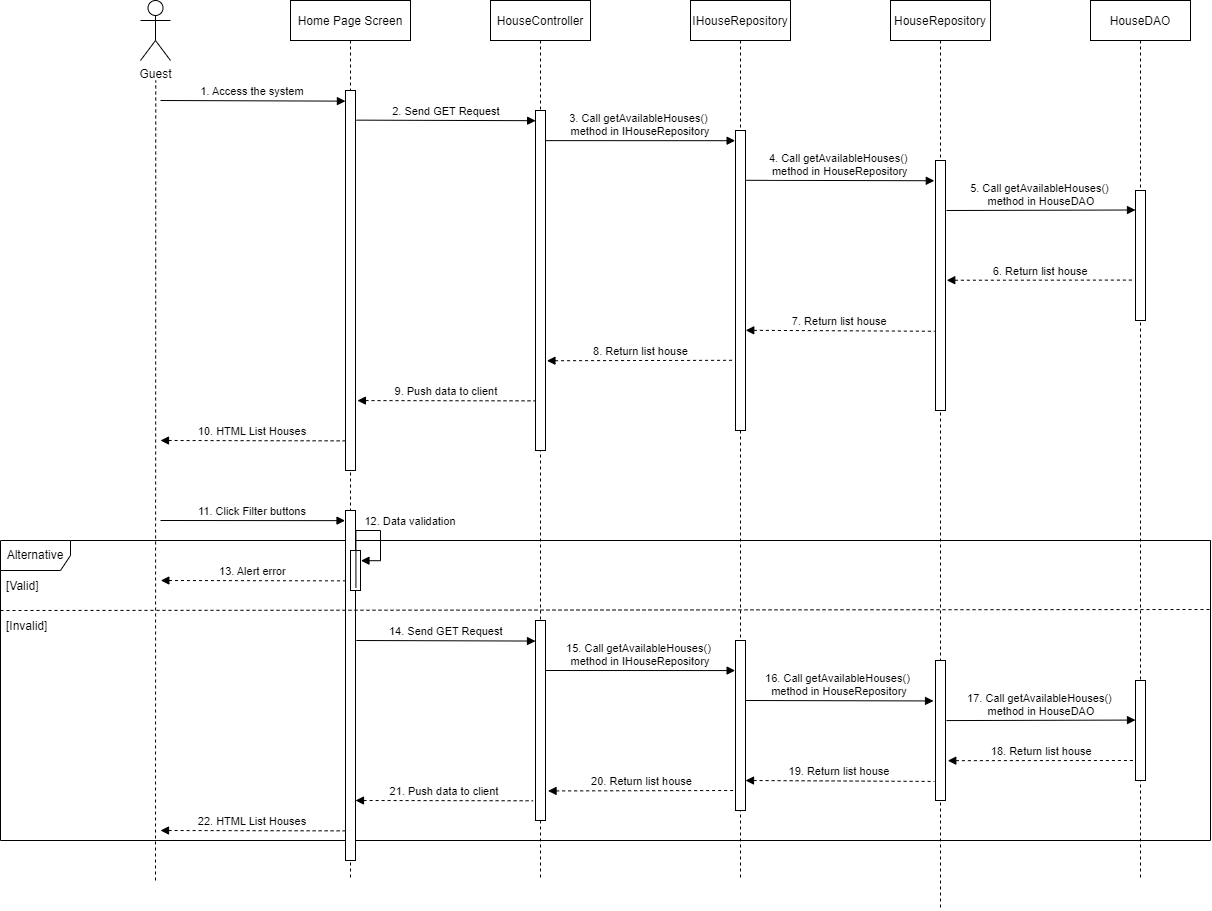

The diagram above was exported from draw.io. Its source (the exported page's mxGraphModel, read from the mxfile embedded in the PNG):
<mxGraphModel dx="2284" dy="707" grid="1" gridSize="10" guides="1" tooltips="1" connect="1" arrows="1" fold="1" page="1" pageScale="1" pageWidth="850" pageHeight="1100" math="0" shadow="0">
  <root>
    <mxCell id="0" />
    <mxCell id="1" parent="0" />
    <mxCell id="3nuBFxr9cyL0pnOWT2aG-1" value="Home Page Screen" style="shape=umlLifeline;perimeter=lifelinePerimeter;container=1;collapsible=0;recursiveResize=0;rounded=0;shadow=0;strokeWidth=1;" parent="1" vertex="1">
      <mxGeometry x="120" y="80" width="120" height="880" as="geometry" />
    </mxCell>
    <mxCell id="3nuBFxr9cyL0pnOWT2aG-2" value="" style="points=[];perimeter=orthogonalPerimeter;rounded=0;shadow=0;strokeWidth=1;" parent="3nuBFxr9cyL0pnOWT2aG-1" vertex="1">
      <mxGeometry x="55" y="90" width="10" height="380" as="geometry" />
    </mxCell>
    <mxCell id="3nuBFxr9cyL0pnOWT2aG-5" value="HouseController" style="shape=umlLifeline;perimeter=lifelinePerimeter;container=1;collapsible=0;recursiveResize=0;rounded=0;shadow=0;strokeWidth=1;" parent="1" vertex="1">
      <mxGeometry x="320" y="80" width="100" height="880" as="geometry" />
    </mxCell>
    <mxCell id="3nuBFxr9cyL0pnOWT2aG-6" value="" style="points=[];perimeter=orthogonalPerimeter;rounded=0;shadow=0;strokeWidth=1;" parent="3nuBFxr9cyL0pnOWT2aG-5" vertex="1">
      <mxGeometry x="45" y="110" width="10" height="340" as="geometry" />
    </mxCell>
    <mxCell id="0T0H5QkzZAWUkB1B0dbA-1" value="Guest" style="shape=umlActor;verticalLabelPosition=bottom;verticalAlign=top;html=1;outlineConnect=0;" parent="1" vertex="1">
      <mxGeometry x="-30" y="80" width="30" height="60" as="geometry" />
    </mxCell>
    <mxCell id="0T0H5QkzZAWUkB1B0dbA-5" value="" style="endArrow=none;dashed=1;html=1;rounded=0;startArrow=none;" parent="1" edge="1">
      <mxGeometry width="50" height="50" relative="1" as="geometry">
        <mxPoint x="-15" y="960" as="sourcePoint" />
        <mxPoint x="-14.75" y="160" as="targetPoint" />
      </mxGeometry>
    </mxCell>
    <mxCell id="0T0H5QkzZAWUkB1B0dbA-10" value="1. Access the system" style="verticalAlign=bottom;endArrow=block;entryX=-0.007;entryY=0.028;shadow=0;strokeWidth=1;entryDx=0;entryDy=0;entryPerimeter=0;" parent="1" target="3nuBFxr9cyL0pnOWT2aG-2" edge="1">
      <mxGeometry relative="1" as="geometry">
        <mxPoint x="-10" y="180" as="sourcePoint" />
        <mxPoint x="160" y="180.0000000000001" as="targetPoint" />
      </mxGeometry>
    </mxCell>
    <mxCell id="70r14ec3nPABJXR-AIMT-2" value="2. Send GET Request" style="verticalAlign=bottom;endArrow=block;shadow=0;strokeWidth=1;entryX=0.016;entryY=0.03;entryDx=0;entryDy=0;entryPerimeter=0;exitX=1.094;exitY=0.078;exitDx=0;exitDy=0;exitPerimeter=0;" parent="1" source="3nuBFxr9cyL0pnOWT2aG-2" target="3nuBFxr9cyL0pnOWT2aG-6" edge="1">
      <mxGeometry relative="1" as="geometry">
        <mxPoint x="190" y="190" as="sourcePoint" />
        <mxPoint x="360" y="189" as="targetPoint" />
      </mxGeometry>
    </mxCell>
    <mxCell id="70r14ec3nPABJXR-AIMT-3" value="IHouseRepository" style="shape=umlLifeline;perimeter=lifelinePerimeter;container=1;collapsible=0;recursiveResize=0;rounded=0;shadow=0;strokeWidth=1;" parent="1" vertex="1">
      <mxGeometry x="520" y="80" width="100" height="880" as="geometry" />
    </mxCell>
    <mxCell id="70r14ec3nPABJXR-AIMT-4" value="" style="points=[];perimeter=orthogonalPerimeter;rounded=0;shadow=0;strokeWidth=1;" parent="70r14ec3nPABJXR-AIMT-3" vertex="1">
      <mxGeometry x="45" y="130" width="10" height="300" as="geometry" />
    </mxCell>
    <mxCell id="70r14ec3nPABJXR-AIMT-11" value="3. Call getAvailableHouses()  &#10;method in IHouseRepository" style="verticalAlign=bottom;endArrow=block;shadow=0;strokeWidth=1;entryX=-0.037;entryY=0.034;entryDx=0;entryDy=0;entryPerimeter=0;exitX=1.019;exitY=0.159;exitDx=0;exitDy=0;exitPerimeter=0;" parent="70r14ec3nPABJXR-AIMT-3" target="70r14ec3nPABJXR-AIMT-4" edge="1">
      <mxGeometry relative="1" as="geometry">
        <mxPoint x="-144.9999999999995" y="140.1299999999998" as="sourcePoint" />
        <mxPoint x="33.55000000000018" y="140.00000000000014" as="targetPoint" />
      </mxGeometry>
    </mxCell>
    <mxCell id="70r14ec3nPABJXR-AIMT-7" value="HouseRepository" style="shape=umlLifeline;perimeter=lifelinePerimeter;container=1;collapsible=0;recursiveResize=0;rounded=0;shadow=0;strokeWidth=1;" parent="1" vertex="1">
      <mxGeometry x="720" y="80" width="100" height="910" as="geometry" />
    </mxCell>
    <mxCell id="70r14ec3nPABJXR-AIMT-8" value="" style="points=[];perimeter=orthogonalPerimeter;rounded=0;shadow=0;strokeWidth=1;" parent="70r14ec3nPABJXR-AIMT-7" vertex="1">
      <mxGeometry x="45" y="160" width="10" height="250" as="geometry" />
    </mxCell>
    <mxCell id="73J8EzIOsyYtJonwFOp9-17" value="" style="points=[];perimeter=orthogonalPerimeter;rounded=0;shadow=0;strokeWidth=1;" parent="70r14ec3nPABJXR-AIMT-7" vertex="1">
      <mxGeometry x="45" y="660" width="10" height="140" as="geometry" />
    </mxCell>
    <mxCell id="70r14ec3nPABJXR-AIMT-9" value="HouseDAO" style="shape=umlLifeline;perimeter=lifelinePerimeter;container=1;collapsible=0;recursiveResize=0;rounded=0;shadow=0;strokeWidth=1;" parent="1" vertex="1">
      <mxGeometry x="920" y="80" width="100" height="880" as="geometry" />
    </mxCell>
    <mxCell id="70r14ec3nPABJXR-AIMT-10" value="" style="points=[];perimeter=orthogonalPerimeter;rounded=0;shadow=0;strokeWidth=1;" parent="70r14ec3nPABJXR-AIMT-9" vertex="1">
      <mxGeometry x="45" y="190" width="10" height="130" as="geometry" />
    </mxCell>
    <mxCell id="70r14ec3nPABJXR-AIMT-12" value="4. Call getAvailableHouses()  &#10;method in HouseRepository" style="verticalAlign=bottom;endArrow=block;shadow=0;strokeWidth=1;exitX=1.076;exitY=0.166;exitDx=0;exitDy=0;exitPerimeter=0;entryX=-0.12;entryY=0.081;entryDx=0;entryDy=0;entryPerimeter=0;" parent="1" source="70r14ec3nPABJXR-AIMT-4" target="70r14ec3nPABJXR-AIMT-8" edge="1">
      <mxGeometry relative="1" as="geometry">
        <mxPoint x="580.0000000000005" y="240.68999999999977" as="sourcePoint" />
        <mxPoint x="750" y="240" as="targetPoint" />
      </mxGeometry>
    </mxCell>
    <mxCell id="70r14ec3nPABJXR-AIMT-13" value="5. Call getAvailableHouses()  &#10;method in HouseDAO" style="verticalAlign=bottom;endArrow=block;shadow=0;strokeWidth=1;exitX=1.097;exitY=0.2;exitDx=0;exitDy=0;exitPerimeter=0;entryX=0;entryY=0.15;entryDx=0;entryDy=0;entryPerimeter=0;" parent="1" source="70r14ec3nPABJXR-AIMT-8" target="70r14ec3nPABJXR-AIMT-10" edge="1">
      <mxGeometry relative="1" as="geometry">
        <mxPoint x="780" y="259.71999999999997" as="sourcePoint" />
        <mxPoint x="960" y="260" as="targetPoint" />
      </mxGeometry>
    </mxCell>
    <mxCell id="70r14ec3nPABJXR-AIMT-14" value="6. Return list house" style="verticalAlign=bottom;endArrow=none;shadow=0;strokeWidth=1;entryX=-0.102;entryY=0.689;entryDx=0;entryDy=0;entryPerimeter=0;endFill=0;startArrow=block;startFill=1;dashed=1;exitX=1.126;exitY=0.479;exitDx=0;exitDy=0;exitPerimeter=0;" parent="1" source="70r14ec3nPABJXR-AIMT-8" target="70r14ec3nPABJXR-AIMT-10" edge="1">
      <mxGeometry relative="1" as="geometry">
        <mxPoint x="780" y="341" as="sourcePoint" />
        <mxPoint x="960.1399999999999" y="310.1599999999999" as="targetPoint" />
      </mxGeometry>
    </mxCell>
    <mxCell id="70r14ec3nPABJXR-AIMT-15" value="7. Return list house" style="verticalAlign=bottom;endArrow=none;shadow=0;strokeWidth=1;endFill=0;startArrow=block;startFill=1;dashed=1;exitX=1.025;exitY=0.666;exitDx=0;exitDy=0;exitPerimeter=0;entryX=-0.079;entryY=0.683;entryDx=0;entryDy=0;entryPerimeter=0;" parent="1" source="70r14ec3nPABJXR-AIMT-4" target="70r14ec3nPABJXR-AIMT-8" edge="1">
      <mxGeometry relative="1" as="geometry">
        <mxPoint x="579.9999999999999" y="350" as="sourcePoint" />
        <mxPoint x="769.4500000000002" y="350" as="targetPoint" />
      </mxGeometry>
    </mxCell>
    <mxCell id="70r14ec3nPABJXR-AIMT-16" value="8. Return list house" style="verticalAlign=bottom;endArrow=none;shadow=0;strokeWidth=1;entryX=-0.109;entryY=0.766;entryDx=0;entryDy=0;entryPerimeter=0;endFill=0;startArrow=block;startFill=1;dashed=1;exitX=1.145;exitY=0.736;exitDx=0;exitDy=0;exitPerimeter=0;" parent="1" source="3nuBFxr9cyL0pnOWT2aG-6" target="70r14ec3nPABJXR-AIMT-4" edge="1">
      <mxGeometry relative="1" as="geometry">
        <mxPoint x="380" y="390" as="sourcePoint" />
        <mxPoint x="569.4500000000003" y="390" as="targetPoint" />
      </mxGeometry>
    </mxCell>
    <mxCell id="70r14ec3nPABJXR-AIMT-17" value="9. Push data to client" style="verticalAlign=bottom;endArrow=none;shadow=0;strokeWidth=1;entryX=-0.049;entryY=0.854;entryDx=0;entryDy=0;entryPerimeter=0;endFill=0;startArrow=block;startFill=1;dashed=1;exitX=1.19;exitY=0.816;exitDx=0;exitDy=0;exitPerimeter=0;" parent="1" source="3nuBFxr9cyL0pnOWT2aG-2" target="3nuBFxr9cyL0pnOWT2aG-6" edge="1">
      <mxGeometry relative="1" as="geometry">
        <mxPoint x="180" y="390" as="sourcePoint" />
        <mxPoint x="369.4500000000003" y="390" as="targetPoint" />
      </mxGeometry>
    </mxCell>
    <mxCell id="70r14ec3nPABJXR-AIMT-18" value="10. HTML List Houses" style="verticalAlign=bottom;endArrow=none;shadow=0;strokeWidth=1;entryX=-0.034;entryY=0.922;entryDx=0;entryDy=0;entryPerimeter=0;endFill=0;startArrow=block;startFill=1;dashed=1;" parent="1" target="3nuBFxr9cyL0pnOWT2aG-2" edge="1">
      <mxGeometry relative="1" as="geometry">
        <mxPoint x="-10" y="520" as="sourcePoint" />
        <mxPoint x="179.45000000000027" y="400" as="targetPoint" />
      </mxGeometry>
    </mxCell>
    <mxCell id="73J8EzIOsyYtJonwFOp9-1" value="Alternative" style="shape=umlFrame;whiteSpace=wrap;html=1;width=70;height=30;" parent="1" vertex="1">
      <mxGeometry x="-170" y="620" width="1210" height="300" as="geometry" />
    </mxCell>
    <mxCell id="73J8EzIOsyYtJonwFOp9-3" value="11. Click Filter buttons" style="verticalAlign=bottom;endArrow=block;shadow=0;strokeWidth=1;entryX=-0.047;entryY=0.029;entryDx=0;entryDy=0;entryPerimeter=0;" parent="1" target="73J8EzIOsyYtJonwFOp9-4" edge="1">
      <mxGeometry relative="1" as="geometry">
        <mxPoint x="-10" y="600" as="sourcePoint" />
        <mxPoint x="150" y="600" as="targetPoint" />
      </mxGeometry>
    </mxCell>
    <mxCell id="73J8EzIOsyYtJonwFOp9-4" value="" style="points=[];perimeter=orthogonalPerimeter;rounded=0;shadow=0;strokeWidth=1;" parent="1" vertex="1">
      <mxGeometry x="175" y="590" width="10" height="350" as="geometry" />
    </mxCell>
    <mxCell id="73J8EzIOsyYtJonwFOp9-5" value="" style="points=[];perimeter=orthogonalPerimeter;rounded=0;shadow=0;strokeWidth=1;" parent="1" vertex="1">
      <mxGeometry x="180" y="630" width="10" height="40" as="geometry" />
    </mxCell>
    <mxCell id="73J8EzIOsyYtJonwFOp9-7" value="12. Data validation" style="verticalAlign=bottom;endArrow=block;shadow=0;strokeWidth=1;entryX=1.047;entryY=0.255;entryDx=0;entryDy=0;entryPerimeter=0;exitX=1.044;exitY=0.221;exitDx=0;exitDy=0;exitPerimeter=0;edgeStyle=orthogonalEdgeStyle;rounded=0;" parent="1" source="73J8EzIOsyYtJonwFOp9-4" target="73J8EzIOsyYtJonwFOp9-5" edge="1">
      <mxGeometry x="0.2447" y="30" relative="1" as="geometry">
        <mxPoint x="190" y="610" as="sourcePoint" />
        <mxPoint x="373.95000000000005" y="610.88" as="targetPoint" />
        <Array as="points">
          <mxPoint x="210" y="610" />
          <mxPoint x="210" y="640" />
        </Array>
        <mxPoint as="offset" />
      </mxGeometry>
    </mxCell>
    <mxCell id="73J8EzIOsyYtJonwFOp9-8" value="13. Alert error" style="verticalAlign=bottom;endArrow=none;shadow=0;strokeWidth=1;entryX=-0.034;entryY=0.922;entryDx=0;entryDy=0;entryPerimeter=0;endFill=0;startArrow=block;startFill=1;dashed=1;" parent="1" edge="1">
      <mxGeometry relative="1" as="geometry">
        <mxPoint x="-9.66" y="660" as="sourcePoint" />
        <mxPoint x="175.00000000000009" y="660.3600000000001" as="targetPoint" />
      </mxGeometry>
    </mxCell>
    <mxCell id="73J8EzIOsyYtJonwFOp9-9" value="14. Send GET Request" style="verticalAlign=bottom;endArrow=block;shadow=0;strokeWidth=1;entryX=0.016;entryY=0.03;entryDx=0;entryDy=0;entryPerimeter=0;exitX=1.094;exitY=0.078;exitDx=0;exitDy=0;exitPerimeter=0;" parent="1" edge="1">
      <mxGeometry relative="1" as="geometry">
        <mxPoint x="185.77999999999983" y="720" as="sourcePoint" />
        <mxPoint x="364.99999999999983" y="720.5600000000001" as="targetPoint" />
      </mxGeometry>
    </mxCell>
    <mxCell id="73J8EzIOsyYtJonwFOp9-10" value="" style="points=[];perimeter=orthogonalPerimeter;rounded=0;shadow=0;strokeWidth=1;" parent="1" vertex="1">
      <mxGeometry x="365" y="700" width="10" height="200" as="geometry" />
    </mxCell>
    <mxCell id="73J8EzIOsyYtJonwFOp9-11" value="" style="endArrow=none;dashed=1;html=1;strokeWidth=1;rounded=0;entryX=1;entryY=0.23;entryDx=0;entryDy=0;entryPerimeter=0;" parent="1" target="73J8EzIOsyYtJonwFOp9-1" edge="1">
      <mxGeometry width="50" height="50" relative="1" as="geometry">
        <mxPoint x="-170" y="690" as="sourcePoint" />
        <mxPoint x="-10" y="740" as="targetPoint" />
      </mxGeometry>
    </mxCell>
    <mxCell id="73J8EzIOsyYtJonwFOp9-13" value="[Valid]" style="text;strokeColor=none;fillColor=none;align=left;verticalAlign=middle;spacingLeft=4;spacingRight=4;overflow=hidden;points=[[0,0.5],[1,0.5]];portConstraint=eastwest;rotatable=0;" parent="1" vertex="1">
      <mxGeometry x="-170" y="650" width="80" height="30" as="geometry" />
    </mxCell>
    <mxCell id="73J8EzIOsyYtJonwFOp9-14" value="[Invalid]" style="text;strokeColor=none;fillColor=none;align=left;verticalAlign=middle;spacingLeft=4;spacingRight=4;overflow=hidden;points=[[0,0.5],[1,0.5]];portConstraint=eastwest;rotatable=0;" parent="1" vertex="1">
      <mxGeometry x="-170" y="690" width="80" height="30" as="geometry" />
    </mxCell>
    <mxCell id="73J8EzIOsyYtJonwFOp9-15" value="" style="points=[];perimeter=orthogonalPerimeter;rounded=0;shadow=0;strokeWidth=1;" parent="1" vertex="1">
      <mxGeometry x="565" y="720" width="10" height="170" as="geometry" />
    </mxCell>
    <mxCell id="73J8EzIOsyYtJonwFOp9-16" value="15. Call getAvailableHouses()  &#10;method in IHouseRepository" style="verticalAlign=bottom;endArrow=block;shadow=0;strokeWidth=1;entryX=-0.037;entryY=0.034;entryDx=0;entryDy=0;entryPerimeter=0;exitX=1.019;exitY=0.159;exitDx=0;exitDy=0;exitPerimeter=0;" parent="1" edge="1">
      <mxGeometry relative="1" as="geometry">
        <mxPoint x="375.00000000000045" y="749.9999999999999" as="sourcePoint" />
        <mxPoint x="564.6300000000001" y="750.07" as="targetPoint" />
      </mxGeometry>
    </mxCell>
    <mxCell id="73J8EzIOsyYtJonwFOp9-18" value="16. Call getAvailableHouses()  &#10;method in HouseRepository" style="verticalAlign=bottom;endArrow=block;shadow=0;strokeWidth=1;exitX=1.076;exitY=0.166;exitDx=0;exitDy=0;exitPerimeter=0;entryX=-0.12;entryY=0.081;entryDx=0;entryDy=0;entryPerimeter=0;" parent="1" edge="1">
      <mxGeometry relative="1" as="geometry">
        <mxPoint x="574.9999999999998" y="780" as="sourcePoint" />
        <mxPoint x="763.0399999999997" y="780.4499999999999" as="targetPoint" />
      </mxGeometry>
    </mxCell>
    <mxCell id="73J8EzIOsyYtJonwFOp9-19" value="" style="points=[];perimeter=orthogonalPerimeter;rounded=0;shadow=0;strokeWidth=1;" parent="1" vertex="1">
      <mxGeometry x="965" y="760" width="10" height="100" as="geometry" />
    </mxCell>
    <mxCell id="73J8EzIOsyYtJonwFOp9-20" value="17. Call getAvailableHouses()  &#10;method in HouseDAO" style="verticalAlign=bottom;endArrow=block;shadow=0;strokeWidth=1;exitX=1.097;exitY=0.2;exitDx=0;exitDy=0;exitPerimeter=0;entryX=0;entryY=0.15;entryDx=0;entryDy=0;entryPerimeter=0;" parent="1" edge="1">
      <mxGeometry relative="1" as="geometry">
        <mxPoint x="775.9699999999998" y="800.0699999999999" as="sourcePoint" />
        <mxPoint x="965" y="799.5699999999999" as="targetPoint" />
      </mxGeometry>
    </mxCell>
    <mxCell id="73J8EzIOsyYtJonwFOp9-21" value="18. Return list house" style="verticalAlign=bottom;endArrow=none;shadow=0;strokeWidth=1;entryX=-0.102;entryY=0.689;entryDx=0;entryDy=0;entryPerimeter=0;endFill=0;startArrow=block;startFill=1;dashed=1;exitX=1.126;exitY=0.479;exitDx=0;exitDy=0;exitPerimeter=0;" parent="1" edge="1">
      <mxGeometry relative="1" as="geometry">
        <mxPoint x="777.2800000000002" y="840.1800000000003" as="sourcePoint" />
        <mxPoint x="965" y="840" as="targetPoint" />
      </mxGeometry>
    </mxCell>
    <mxCell id="73J8EzIOsyYtJonwFOp9-22" value="19. Return list house" style="verticalAlign=bottom;endArrow=none;shadow=0;strokeWidth=1;endFill=0;startArrow=block;startFill=1;dashed=1;exitX=1.025;exitY=0.666;exitDx=0;exitDy=0;exitPerimeter=0;entryX=-0.079;entryY=0.683;entryDx=0;entryDy=0;entryPerimeter=0;" parent="1" edge="1">
      <mxGeometry relative="1" as="geometry">
        <mxPoint x="575" y="860" as="sourcePoint" />
        <mxPoint x="763.96" y="860.95" as="targetPoint" />
      </mxGeometry>
    </mxCell>
    <mxCell id="73J8EzIOsyYtJonwFOp9-23" value="20. Return list house" style="verticalAlign=bottom;endArrow=none;shadow=0;strokeWidth=1;entryX=-0.109;entryY=0.766;entryDx=0;entryDy=0;entryPerimeter=0;endFill=0;startArrow=block;startFill=1;dashed=1;exitX=1.145;exitY=0.736;exitDx=0;exitDy=0;exitPerimeter=0;" parent="1" edge="1">
      <mxGeometry relative="1" as="geometry">
        <mxPoint x="377.5399999999998" y="870.44" as="sourcePoint" />
        <mxPoint x="565.0000000000003" y="870" as="targetPoint" />
      </mxGeometry>
    </mxCell>
    <mxCell id="73J8EzIOsyYtJonwFOp9-24" value="21. Push data to client" style="verticalAlign=bottom;endArrow=none;shadow=0;strokeWidth=1;entryX=-0.049;entryY=0.854;entryDx=0;entryDy=0;entryPerimeter=0;endFill=0;startArrow=block;startFill=1;dashed=1;exitX=1.19;exitY=0.816;exitDx=0;exitDy=0;exitPerimeter=0;" parent="1" edge="1">
      <mxGeometry relative="1" as="geometry">
        <mxPoint x="185.00000000000009" y="880" as="sourcePoint" />
        <mxPoint x="362.6099999999998" y="880.2800000000002" as="targetPoint" />
      </mxGeometry>
    </mxCell>
    <mxCell id="73J8EzIOsyYtJonwFOp9-26" value="22. HTML List Houses" style="verticalAlign=bottom;endArrow=none;shadow=0;strokeWidth=1;entryX=-0.034;entryY=0.922;entryDx=0;entryDy=0;entryPerimeter=0;endFill=0;startArrow=block;startFill=1;dashed=1;" parent="1" edge="1">
      <mxGeometry relative="1" as="geometry">
        <mxPoint x="-10" y="910" as="sourcePoint" />
        <mxPoint x="174.65999999999985" y="910.3600000000001" as="targetPoint" />
      </mxGeometry>
    </mxCell>
  </root>
</mxGraphModel>